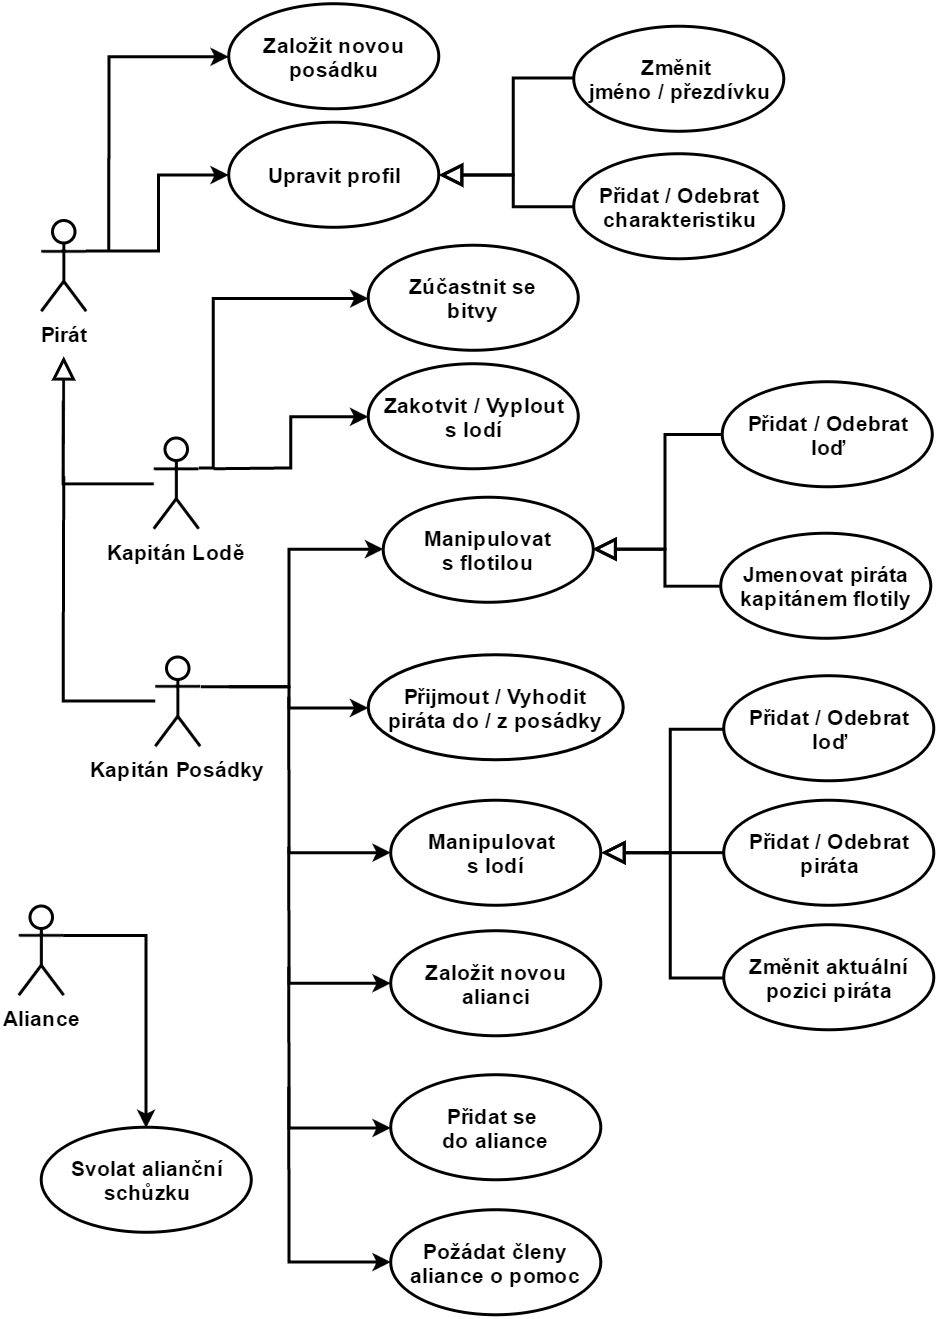

The diagram above was exported from draw.io. Its source (the exported page's mxGraphModel, read from the mxfile embedded in the PNG):
<mxGraphModel dx="1031" dy="509" grid="1" gridSize="10" guides="1" tooltips="1" connect="1" arrows="1" fold="1" page="1" pageScale="1" pageWidth="826" pageHeight="1169" math="0" shadow="0">
  <root>
    <mxCell id="0" />
    <mxCell id="1" parent="0" />
    <mxCell id="57f889b7f21fe789-1" value="&lt;b&gt;Pirát&lt;/b&gt;" style="shape=umlActor;verticalLabelPosition=bottom;labelBackgroundColor=#ffffff;verticalAlign=top;html=1;glass=0;strokeColor=#000000;strokeWidth=2;fillColor=#ffffff;gradientColor=none;fontSize=14;align=center;" vertex="1" parent="1">
      <mxGeometry x="125" y="183" width="30" height="60" as="geometry" />
    </mxCell>
    <mxCell id="57f889b7f21fe789-2" value="&lt;b&gt;Založit novou&lt;/b&gt;&lt;div&gt;&lt;b&gt;posádku&lt;/b&gt;&lt;/div&gt;" style="ellipse;whiteSpace=wrap;html=1;glass=0;strokeColor=#000000;strokeWidth=2;fillColor=#ffffff;gradientColor=none;fontSize=14;align=center;" vertex="1" parent="1">
      <mxGeometry x="250" y="38" width="140" height="70" as="geometry" />
    </mxCell>
    <mxCell id="57f889b7f21fe789-19" value="&lt;b&gt;Aliance&lt;/b&gt;" style="shape=umlActor;verticalLabelPosition=bottom;labelBackgroundColor=#ffffff;verticalAlign=top;html=1;glass=0;strokeColor=#000000;strokeWidth=2;fillColor=#ffffff;gradientColor=none;fontSize=14;align=center;" vertex="1" parent="1">
      <mxGeometry x="110" y="639" width="30" height="60" as="geometry" />
    </mxCell>
    <mxCell id="57f889b7f21fe789-14" value="&lt;b&gt;Kapitán Lodě&lt;/b&gt;" style="shape=umlActor;verticalLabelPosition=bottom;labelBackgroundColor=#ffffff;verticalAlign=top;html=1;glass=0;strokeColor=#000000;strokeWidth=2;fillColor=#ffffff;gradientColor=none;fontSize=14;align=center;" vertex="1" parent="1">
      <mxGeometry x="200" y="328" width="30" height="60" as="geometry" />
    </mxCell>
    <mxCell id="57f889b7f21fe789-32" value="&lt;b&gt;Upravit profil&lt;/b&gt;" style="ellipse;whiteSpace=wrap;html=1;glass=0;strokeColor=#000000;strokeWidth=2;fillColor=#ffffff;gradientColor=none;fontSize=14;align=center;" vertex="1" parent="1">
      <mxGeometry x="250" y="117" width="140" height="70" as="geometry" />
    </mxCell>
    <mxCell id="57f889b7f21fe789-34" value="&lt;b&gt;Změnit&amp;nbsp;&lt;/b&gt;&lt;div&gt;&lt;b&gt;jméno / přezdívku&lt;/b&gt;&lt;/div&gt;" style="ellipse;whiteSpace=wrap;html=1;glass=0;strokeColor=#000000;strokeWidth=2;fillColor=#ffffff;gradientColor=none;fontSize=14;align=center;" vertex="1" parent="1">
      <mxGeometry x="480" y="53" width="140" height="70" as="geometry" />
    </mxCell>
    <mxCell id="57f889b7f21fe789-36" value="&lt;b&gt;Přidat / Odebrat&lt;/b&gt;&lt;div&gt;&lt;b&gt;charakteristiku&lt;/b&gt;&lt;/div&gt;" style="ellipse;whiteSpace=wrap;html=1;glass=0;strokeColor=#000000;strokeWidth=2;fillColor=#ffffff;gradientColor=none;fontSize=14;align=center;" vertex="1" parent="1">
      <mxGeometry x="480" y="138" width="140" height="70" as="geometry" />
    </mxCell>
    <mxCell id="45fce83e57e7c934-1" value="&lt;b&gt;Zakotvit / Vyplout&lt;/b&gt;&lt;div&gt;&lt;b&gt;s lodí&lt;/b&gt;&lt;/div&gt;" style="ellipse;whiteSpace=wrap;html=1;glass=0;strokeColor=#000000;strokeWidth=2;fillColor=#ffffff;gradientColor=none;fontSize=14;align=center;" vertex="1" parent="1">
      <mxGeometry x="343" y="278" width="140" height="70" as="geometry" />
    </mxCell>
    <mxCell id="45fce83e57e7c934-2" value="&lt;b&gt;Přijmout / Vyhodit&lt;/b&gt;&lt;div&gt;&lt;b&gt;piráta do / z posádky&lt;/b&gt;&lt;/div&gt;" style="ellipse;whiteSpace=wrap;html=1;glass=0;strokeColor=#000000;strokeWidth=2;fillColor=#ffffff;gradientColor=none;fontSize=14;align=center;" vertex="1" parent="1">
      <mxGeometry x="343" y="472" width="170" height="70" as="geometry" />
    </mxCell>
    <mxCell id="45fce83e57e7c934-3" value="&lt;b&gt;Manipulovat&lt;/b&gt;&lt;div&gt;&lt;b&gt;s flotilou&lt;/b&gt;&lt;/div&gt;" style="ellipse;whiteSpace=wrap;html=1;glass=0;strokeColor=#000000;strokeWidth=2;fillColor=#ffffff;gradientColor=none;fontSize=14;align=center;" vertex="1" parent="1">
      <mxGeometry x="353" y="367" width="140" height="70" as="geometry" />
    </mxCell>
    <mxCell id="45fce83e57e7c934-4" value="&lt;b&gt;Přidat / Odebrat&lt;/b&gt;&lt;div&gt;&lt;b&gt;loď&lt;/b&gt;&lt;/div&gt;" style="ellipse;whiteSpace=wrap;html=1;glass=0;strokeColor=#000000;strokeWidth=2;fillColor=#ffffff;gradientColor=none;fontSize=14;align=center;" vertex="1" parent="1">
      <mxGeometry x="579" y="290" width="140" height="70" as="geometry" />
    </mxCell>
    <mxCell id="45fce83e57e7c934-5" value="&lt;b&gt;Jmenovat piráta&lt;/b&gt;&lt;div&gt;&lt;b&gt;kapitánem flotily&lt;/b&gt;&lt;/div&gt;" style="ellipse;whiteSpace=wrap;html=1;glass=0;strokeColor=#000000;strokeWidth=2;fillColor=#ffffff;gradientColor=none;fontSize=14;align=center;" vertex="1" parent="1">
      <mxGeometry x="578" y="391" width="140" height="70" as="geometry" />
    </mxCell>
    <mxCell id="45fce83e57e7c934-6" value="&lt;b&gt;Manipulovat&amp;nbsp;&lt;/b&gt;&lt;div&gt;&lt;b&gt;s lodí&lt;/b&gt;&lt;/div&gt;" style="ellipse;whiteSpace=wrap;html=1;glass=0;strokeColor=#000000;strokeWidth=2;fillColor=#ffffff;gradientColor=none;fontSize=14;align=center;" vertex="1" parent="1">
      <mxGeometry x="358" y="569" width="140" height="70" as="geometry" />
    </mxCell>
    <mxCell id="45fce83e57e7c934-7" value="&lt;b&gt;Přidat / Odebrat&lt;/b&gt;&lt;div&gt;&lt;b&gt;piráta&lt;/b&gt;&lt;/div&gt;" style="ellipse;whiteSpace=wrap;html=1;glass=0;strokeColor=#000000;strokeWidth=2;fillColor=#ffffff;gradientColor=none;fontSize=14;align=center;" vertex="1" parent="1">
      <mxGeometry x="580" y="569" width="140" height="70" as="geometry" />
    </mxCell>
    <mxCell id="45fce83e57e7c934-8" value="&lt;b&gt;Zúčastnit se&lt;/b&gt;&lt;div&gt;&lt;b&gt;bitvy&lt;/b&gt;&lt;/div&gt;" style="ellipse;whiteSpace=wrap;html=1;glass=0;strokeColor=#000000;strokeWidth=2;fillColor=#ffffff;gradientColor=none;fontSize=14;align=center;" vertex="1" parent="1">
      <mxGeometry x="343" y="199" width="140" height="70" as="geometry" />
    </mxCell>
    <mxCell id="45fce83e57e7c934-9" value="&lt;b&gt;Svolat alianční&lt;/b&gt;&lt;div&gt;&lt;b&gt;schůzku&lt;/b&gt;&lt;/div&gt;" style="ellipse;whiteSpace=wrap;html=1;glass=0;strokeColor=#000000;strokeWidth=2;fillColor=#ffffff;gradientColor=none;fontSize=14;align=center;" vertex="1" parent="1">
      <mxGeometry x="125" y="787" width="140" height="70" as="geometry" />
    </mxCell>
    <mxCell id="45fce83e57e7c934-11" style="edgeStyle=orthogonalEdgeStyle;rounded=0;html=1;entryX=1;entryY=0.3333333333333333;entryPerimeter=0;endArrow=none;endFill=0;jettySize=auto;orthogonalLoop=1;strokeWidth=2;fontSize=14;startArrow=classic;startFill=1;endSize=6;startSize=6;" edge="1" parent="1" source="57f889b7f21fe789-32" target="57f889b7f21fe789-1">
      <mxGeometry relative="1" as="geometry" />
    </mxCell>
    <mxCell id="45fce83e57e7c934-12" style="edgeStyle=orthogonalEdgeStyle;rounded=0;html=1;exitX=0;exitY=0.5;entryX=1;entryY=0.5;startArrow=none;startFill=0;endArrow=block;endFill=0;jettySize=auto;orthogonalLoop=1;strokeWidth=2;fontSize=14;endSize=11;" edge="1" parent="1" source="57f889b7f21fe789-34" target="57f889b7f21fe789-32">
      <mxGeometry relative="1" as="geometry" />
    </mxCell>
    <mxCell id="45fce83e57e7c934-13" style="edgeStyle=orthogonalEdgeStyle;rounded=0;html=1;exitX=0;exitY=0.5;entryX=0;entryY=0.5;startArrow=none;startFill=0;endArrow=block;endFill=0;jettySize=auto;orthogonalLoop=1;strokeWidth=2;fontSize=14;" edge="1" parent="1" source="57f889b7f21fe789-36" target="57f889b7f21fe789-36">
      <mxGeometry relative="1" as="geometry" />
    </mxCell>
    <mxCell id="45fce83e57e7c934-14" style="edgeStyle=orthogonalEdgeStyle;rounded=0;html=1;entryX=1;entryY=0.5;startArrow=none;startFill=0;endArrow=block;endFill=0;jettySize=auto;orthogonalLoop=1;strokeWidth=2;fontSize=14;startSize=6;endSize=11;" edge="1" parent="1" source="57f889b7f21fe789-36" target="57f889b7f21fe789-32">
      <mxGeometry relative="1" as="geometry" />
    </mxCell>
    <mxCell id="45fce83e57e7c934-15" style="edgeStyle=orthogonalEdgeStyle;rounded=0;html=1;startArrow=classic;startFill=1;endArrow=none;endFill=0;jettySize=auto;orthogonalLoop=1;strokeWidth=2;fontSize=14;" edge="1" parent="1" source="57f889b7f21fe789-2">
      <mxGeometry relative="1" as="geometry">
        <mxPoint x="170" y="203" as="targetPoint" />
      </mxGeometry>
    </mxCell>
    <mxCell id="45fce83e57e7c934-23" style="edgeStyle=orthogonalEdgeStyle;rounded=0;html=1;entryX=1;entryY=0.3333333333333333;entryPerimeter=0;startArrow=classic;startFill=1;startSize=6;endArrow=none;endFill=0;endSize=6;jettySize=auto;orthogonalLoop=1;strokeWidth=2;fontSize=14;exitX=0;exitY=0.5;" edge="1" parent="1" source="45fce83e57e7c934-8" target="57f889b7f21fe789-14">
      <mxGeometry relative="1" as="geometry">
        <Array as="points">
          <mxPoint x="240" y="234" />
          <mxPoint x="240" y="348" />
        </Array>
      </mxGeometry>
    </mxCell>
    <mxCell id="45fce83e57e7c934-25" style="edgeStyle=orthogonalEdgeStyle;rounded=0;html=1;startArrow=classic;startFill=1;startSize=6;endArrow=none;endFill=0;endSize=6;jettySize=auto;orthogonalLoop=1;strokeWidth=2;fontSize=14;" edge="1" parent="1" source="45fce83e57e7c934-1">
      <mxGeometry relative="1" as="geometry">
        <mxPoint x="240" y="348" as="targetPoint" />
      </mxGeometry>
    </mxCell>
    <mxCell id="45fce83e57e7c934-27" value="&lt;b&gt;Přidat / Odebrat&lt;/b&gt;&lt;div&gt;&lt;b&gt;loď&lt;/b&gt;&lt;/div&gt;" style="ellipse;whiteSpace=wrap;html=1;glass=0;strokeColor=#000000;strokeWidth=2;fillColor=#ffffff;gradientColor=none;fontSize=14;align=center;" vertex="1" parent="1">
      <mxGeometry x="580" y="486" width="140" height="70" as="geometry" />
    </mxCell>
    <mxCell id="45fce83e57e7c934-29" value="&lt;b&gt;Změnit aktuální&lt;/b&gt;&lt;div&gt;&lt;b&gt;pozici piráta&lt;/b&gt;&lt;/div&gt;" style="ellipse;whiteSpace=wrap;html=1;glass=0;strokeColor=#000000;strokeWidth=2;fillColor=#ffffff;gradientColor=none;fontSize=14;align=center;" vertex="1" parent="1">
      <mxGeometry x="580" y="652" width="140" height="70" as="geometry" />
    </mxCell>
    <mxCell id="45fce83e57e7c934-30" value="&lt;b&gt;Založit novou&lt;/b&gt;&lt;div&gt;&lt;b&gt;alianci&lt;/b&gt;&lt;/div&gt;" style="ellipse;whiteSpace=wrap;html=1;glass=0;strokeColor=#000000;strokeWidth=2;fillColor=#ffffff;gradientColor=none;fontSize=14;align=center;" vertex="1" parent="1">
      <mxGeometry x="358" y="656" width="140" height="70" as="geometry" />
    </mxCell>
    <mxCell id="45fce83e57e7c934-31" value="&lt;b&gt;Přidat se&amp;nbsp;&lt;/b&gt;&lt;div&gt;&lt;b&gt;do aliance&lt;/b&gt;&lt;/div&gt;" style="ellipse;whiteSpace=wrap;html=1;glass=0;strokeColor=#000000;strokeWidth=2;fillColor=#ffffff;gradientColor=none;fontSize=14;align=center;" vertex="1" parent="1">
      <mxGeometry x="358" y="752" width="140" height="70" as="geometry" />
    </mxCell>
    <mxCell id="45fce83e57e7c934-32" value="&lt;b&gt;Požádat členy&lt;/b&gt;&lt;div&gt;&lt;b&gt;aliance o pomoc&lt;/b&gt;&lt;/div&gt;" style="ellipse;whiteSpace=wrap;html=1;glass=0;strokeColor=#000000;strokeWidth=2;fillColor=#ffffff;gradientColor=none;fontSize=14;align=center;" vertex="1" parent="1">
      <mxGeometry x="358" y="842" width="140" height="70" as="geometry" />
    </mxCell>
    <mxCell id="45fce83e57e7c934-33" style="edgeStyle=orthogonalEdgeStyle;rounded=0;html=1;startArrow=none;startFill=0;startSize=6;endArrow=block;endFill=0;endSize=11;jettySize=auto;orthogonalLoop=1;strokeWidth=2;fontSize=14;" edge="1" parent="1" source="57f889b7f21fe789-14">
      <mxGeometry relative="1" as="geometry">
        <mxPoint x="140" y="273" as="targetPoint" />
      </mxGeometry>
    </mxCell>
    <mxCell id="45fce83e57e7c934-34" style="edgeStyle=orthogonalEdgeStyle;rounded=0;html=1;startArrow=none;startFill=0;startSize=6;endArrow=none;endFill=0;endSize=6;jettySize=auto;orthogonalLoop=1;strokeWidth=2;fontSize=14;" edge="1" parent="1" source="57f889b7f21fe789-10">
      <mxGeometry relative="1" as="geometry">
        <mxPoint x="140" y="353" as="targetPoint" />
      </mxGeometry>
    </mxCell>
    <mxCell id="45fce83e57e7c934-36" style="edgeStyle=orthogonalEdgeStyle;rounded=0;html=1;entryX=1;entryY=0.5;startArrow=none;startFill=0;startSize=6;endArrow=block;endFill=0;endSize=11;jettySize=auto;orthogonalLoop=1;strokeWidth=2;fontSize=14;" edge="1" parent="1" source="45fce83e57e7c934-4" target="45fce83e57e7c934-3">
      <mxGeometry relative="1" as="geometry" />
    </mxCell>
    <mxCell id="45fce83e57e7c934-38" style="edgeStyle=orthogonalEdgeStyle;rounded=0;html=1;entryX=1;entryY=0.5;startArrow=none;startFill=0;startSize=6;endArrow=block;endFill=0;endSize=11;jettySize=auto;orthogonalLoop=1;strokeWidth=2;fontSize=14;" edge="1" parent="1" source="45fce83e57e7c934-5" target="45fce83e57e7c934-3">
      <mxGeometry relative="1" as="geometry" />
    </mxCell>
    <mxCell id="45fce83e57e7c934-39" style="edgeStyle=orthogonalEdgeStyle;rounded=0;html=1;entryX=1;entryY=0.5;startArrow=none;startFill=0;startSize=6;endArrow=block;endFill=0;endSize=11;jettySize=auto;orthogonalLoop=1;strokeWidth=2;fontSize=14;" edge="1" parent="1" source="45fce83e57e7c934-27" target="45fce83e57e7c934-6">
      <mxGeometry relative="1" as="geometry" />
    </mxCell>
    <mxCell id="45fce83e57e7c934-41" style="edgeStyle=orthogonalEdgeStyle;rounded=0;html=1;entryX=1;entryY=0.5;startArrow=none;startFill=0;startSize=6;endArrow=block;endFill=0;endSize=11;jettySize=auto;orthogonalLoop=1;strokeWidth=2;fontSize=14;" edge="1" parent="1" source="45fce83e57e7c934-29" target="45fce83e57e7c934-6">
      <mxGeometry relative="1" as="geometry" />
    </mxCell>
    <mxCell id="45fce83e57e7c934-43" style="edgeStyle=orthogonalEdgeStyle;rounded=0;html=1;exitX=0;exitY=0.5;startArrow=none;startFill=0;startSize=6;endArrow=none;endFill=0;endSize=11;jettySize=auto;orthogonalLoop=1;strokeWidth=2;fontSize=14;" edge="1" parent="1" source="45fce83e57e7c934-7">
      <mxGeometry relative="1" as="geometry">
        <mxPoint x="540" y="604" as="targetPoint" />
      </mxGeometry>
    </mxCell>
    <mxCell id="45fce83e57e7c934-44" style="edgeStyle=orthogonalEdgeStyle;rounded=0;html=1;entryX=1;entryY=0.3333333333333333;entryPerimeter=0;startArrow=classic;startFill=1;startSize=6;endArrow=none;endFill=0;endSize=11;jettySize=auto;orthogonalLoop=1;strokeWidth=2;fontSize=14;" edge="1" parent="1" source="45fce83e57e7c934-3" target="57f889b7f21fe789-10">
      <mxGeometry relative="1" as="geometry">
        <Array as="points">
          <mxPoint x="290" y="402" />
          <mxPoint x="290" y="493" />
        </Array>
      </mxGeometry>
    </mxCell>
    <mxCell id="45fce83e57e7c934-45" style="edgeStyle=orthogonalEdgeStyle;rounded=0;html=1;startArrow=classic;startFill=1;startSize=6;endArrow=none;endFill=0;endSize=11;jettySize=auto;orthogonalLoop=1;strokeWidth=2;fontSize=14;" edge="1" parent="1" source="45fce83e57e7c934-2">
      <mxGeometry relative="1" as="geometry">
        <mxPoint x="250" y="493" as="targetPoint" />
        <Array as="points">
          <mxPoint x="290" y="507" />
          <mxPoint x="290" y="493" />
        </Array>
      </mxGeometry>
    </mxCell>
    <mxCell id="45fce83e57e7c934-46" style="edgeStyle=orthogonalEdgeStyle;rounded=0;html=1;startArrow=classic;startFill=1;startSize=6;endArrow=none;endFill=0;endSize=11;jettySize=auto;orthogonalLoop=1;strokeWidth=2;fontSize=14;" edge="1" parent="1" source="45fce83e57e7c934-6">
      <mxGeometry relative="1" as="geometry">
        <mxPoint x="290" y="500" as="targetPoint" />
      </mxGeometry>
    </mxCell>
    <mxCell id="45fce83e57e7c934-47" style="edgeStyle=orthogonalEdgeStyle;rounded=0;html=1;startArrow=classic;startFill=1;startSize=6;endArrow=none;endFill=0;endSize=11;jettySize=auto;orthogonalLoop=1;strokeWidth=2;fontSize=14;" edge="1" parent="1" source="45fce83e57e7c934-30">
      <mxGeometry relative="1" as="geometry">
        <mxPoint x="290" y="600" as="targetPoint" />
      </mxGeometry>
    </mxCell>
    <mxCell id="45fce83e57e7c934-48" style="edgeStyle=orthogonalEdgeStyle;rounded=0;html=1;startArrow=classic;startFill=1;startSize=6;endArrow=none;endFill=0;endSize=11;jettySize=auto;orthogonalLoop=1;strokeWidth=2;fontSize=14;" edge="1" parent="1" source="45fce83e57e7c934-31">
      <mxGeometry relative="1" as="geometry">
        <mxPoint x="290" y="680" as="targetPoint" />
      </mxGeometry>
    </mxCell>
    <mxCell id="45fce83e57e7c934-49" style="edgeStyle=orthogonalEdgeStyle;rounded=0;html=1;startArrow=classic;startFill=1;startSize=6;endArrow=none;endFill=0;endSize=11;jettySize=auto;orthogonalLoop=1;strokeWidth=2;fontSize=14;" edge="1" parent="1" source="45fce83e57e7c934-32">
      <mxGeometry relative="1" as="geometry">
        <mxPoint x="290" y="760" as="targetPoint" />
      </mxGeometry>
    </mxCell>
    <mxCell id="57f889b7f21fe789-10" value="&lt;b&gt;Kapitán Posádky&lt;/b&gt;" style="shape=umlActor;verticalLabelPosition=bottom;labelBackgroundColor=#FFFFFF;verticalAlign=top;html=1;glass=0;strokeColor=#000000;strokeWidth=2;fillColor=#ffffff;fontSize=14;align=center;gradientColor=none;" vertex="1" parent="1">
      <mxGeometry x="201" y="473" width="30" height="60" as="geometry" />
    </mxCell>
    <mxCell id="45fce83e57e7c934-52" style="edgeStyle=orthogonalEdgeStyle;rounded=0;html=1;entryX=1;entryY=0.3333333333333333;entryPerimeter=0;startArrow=classic;startFill=1;startSize=6;endArrow=none;endFill=0;endSize=11;jettySize=auto;orthogonalLoop=1;strokeWidth=2;fontSize=14;exitX=0.5;exitY=0;" edge="1" parent="1" source="45fce83e57e7c934-9" target="57f889b7f21fe789-19">
      <mxGeometry relative="1" as="geometry">
        <Array as="points">
          <mxPoint x="195" y="659" />
        </Array>
      </mxGeometry>
    </mxCell>
  </root>
</mxGraphModel>